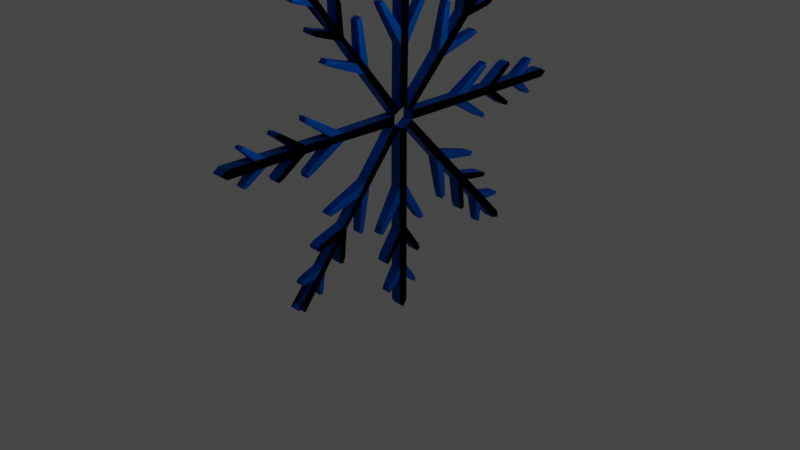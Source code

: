 # Source: floco.blend  (saved by Blender 3.6.13; exported with 4.5.12 LTS)
import bpy
from mathutils import Matrix  # noqa: F401  (used for matrix-valued properties, if any)

bpy.ops.wm.read_factory_settings(use_empty=True)
scene = bpy.context.scene
scene.name = 'Scene'

# ---- collections
col_collection = bpy.data.collections.new('Collection'); scene.collection.children.link(col_collection)

# ---- materials (node trees are filled in below, after node groups)
mat_material = bpy.data.materials.new('Material')
mat_material.alpha_threshold = 0.0
mat_material.use_transparent_shadow = False
mat_material.roughness = 0.5
mat_material.line_color = (0.0, 0.0, 0.0, 1.0)

# ---- material node trees
mat_material.use_nodes = True; mat_material.node_tree.nodes.clear()
_N = mat_material.node_tree.nodes; _L = mat_material.node_tree.links
n0 = _N.new('ShaderNodeOutputMaterial'); n0.name = 'Material Output'; n0.location = (300, 300)
n1 = _N.new('ShaderNodeBsdfPrincipled'); n1.name = 'Principled BSDF'; n1.location = (-1, 266)
n1.distribution = 'GGX'
n1.subsurface_method = 'RANDOM_WALK_SKIN'
n1.inputs[0].default_value = (0.0, 0.1605, 0.8, 1.0)
n1.inputs[1].default_value = 1.0
n1.inputs[3].default_value = 1.45
n1.inputs[27].default_value = (0.0, 0.0, 0.0, 1.0)
n1.inputs[28].default_value = 1.0
_L.new(n1.outputs[0], n0.inputs[0])
n0.is_active_output = True

# ---- world
world_world = bpy.data.worlds.new('World'); scene.world = world_world
world_world.use_nodes = True; world_world.node_tree.nodes.clear()
_N = world_world.node_tree.nodes; _L = world_world.node_tree.links
n0 = _N.new('ShaderNodeOutputWorld'); n0.name = 'World Output'; n0.location = (300, 300)
n1 = _N.new('ShaderNodeBackground'); n1.name = 'Background'; n1.location = (10, 300)
n1.inputs[0].default_value = (0.05088, 0.05088, 0.05088, 1.0)
_L.new(n1.outputs[0], n0.inputs[0])
n0.is_active_output = True
world_world.color = (0.05088, 0.05088, 0.05088)
world_world.use_sun_shadow = False
world_world.sun_shadow_jitter_overblur = 0.0

# ---- cameras
cam_camera = bpy.data.cameras.new('Camera')
cam_camera.clip_end = 100.0
cam_camera.ortho_scale = 7.314

# ---- lights
light_light = bpy.data.lights.new('Light', 'POINT')
light_light.transmission_factor = 0.0
light_light.energy = 1000.0
light_light.shadow_soft_size = 0.1
light_light.shadow_maximum_resolution = 0.006
light_light.use_absolute_resolution = True

# ---- meshes
me_cube_005 = bpy.data.meshes.new('Cube.005')
me_cube_005.from_pydata([(1.0, 0.07723, 1.0), (1.0, 0.07723, -0.9359), (-1.0, 0.07723, 1.0), (-1.0, 0.07723, -0.9359), (-1.0, 0.0, -1.0), (1.0, 0.0, 1.0), (-1.0, 0.0, 1.0), (1.0, 0.0, -1.0), (1.0, 0.07723, -0.6396), (-1.0, 0.07723, -0.6396), (1.0, 0.0, -0.6938), (-1.0, 0.0, -0.6938), (1.0, 0.07723, -0.5218), (-1.0, 0.07723, -0.5218), (1.0, 0.0, -0.5722), (-1.0, 0.0, -0.5722), (1.0, 0.07723, -0.2159), (-1.0, 0.07723, -0.2159), (1.0, 0.0, -0.2561), (-1.0, 0.0, -0.2561), (1.0, 0.07723, -0.08741), (-1.0, 0.07723, -0.08741), (1.0, 0.0, -0.1234), (-1.0, 0.0, -0.1234), (1.0, 0.07723, 0.2173), (-1.0, 0.07723, 0.2173), (1.0, 0.0, 0.1914), (-1.0, 0.0, 0.1914), (1.0, 0.07723, 0.379), (-1.0, 0.07723, 0.379), (1.0, 0.0, 0.3585), (-1.0, 0.0, 0.3585), (0.723, 0.3035, -0.7114), (0.723, 0.2882, -0.774), (-0.723, 0.3035, -0.7114), (-0.723, 0.2882, -0.774), (1.0, 0.3555, -0.332), (1.0, 0.3324, -0.4133), (-1.0, 0.3555, -0.332), (-1.0, 0.3324, -0.4133), (0.744, 0.437, 0.02369), (0.744, 0.4147, -0.06387), (-0.744, 0.437, 0.02369), (-0.744, 0.4147, -0.06387), (1.0, 0.07723, -0.5807), (-1.0, 0.07723, -0.5807), (1.0, 0.0, -0.633), (-1.0, 0.0, -0.633), (0.723, 0.3259, -0.7548), (-0.723, 0.3259, -0.7548), (1.0, 0.07723, -0.1516), (-1.0, 0.07723, -0.1516), (1.0, 0.0, -0.1898), (-1.0, 0.0, -0.1898), (1.0, 0.3931, -0.3964), (-1.0, 0.3931, -0.3964), (1.0, 0.07723, 0.2982), (-1.0, 0.07723, 0.2982), (1.0, 0.0, 0.2749), (-1.0, 0.0, 0.2749), (0.744, 0.4966, -0.05437), (-0.744, 0.4966, -0.05437), (1.0, -0.1554, 1.067), (1.0, -3.373, 1.049), (-1.0, -0.1554, 1.067), (-1.0, -3.373, 1.049), (-1.0, -3.48, 1.095), (1.0, -0.1802, 1.115), (-1.0, -0.1802, 1.115), (1.0, -3.48, 1.095), (1.0, -2.884, 1.051), (-1.0, -2.884, 1.051), (1.0, -2.974, 1.098), (-1.0, -2.974, 1.098), (1.0, -2.69, 1.053), (-1.0, -2.69, 1.053), (1.0, -2.774, 1.099), (-1.0, -2.774, 1.099), (1.0, -2.185, 1.056), (-1.0, -2.185, 1.056), (1.0, -2.252, 1.102), (-1.0, -2.252, 1.102), (1.0, -1.973, 1.057), (-1.0, -1.973, 1.057), (1.0, -2.033, 1.103), (-1.0, -2.033, 1.103), (1.0, -1.471, 1.06), (-1.0, -1.471, 1.06), (1.0, -1.514, 1.107), (-1.0, -1.514, 1.107), (1.0, -1.204, 1.062), (-1.0, -1.204, 1.062), (1.0, -1.238, 1.108), (-1.0, -1.238, 1.108), (0.723, -3.0, 0.9136), (0.723, -3.104, 0.9222), (-0.723, -3.0, 0.9136), (-0.723, -3.104, 0.9222), (1.0, -2.374, 0.8859), (1.0, -2.508, 0.8991), (-1.0, -2.374, 0.8859), (-1.0, -2.508, 0.8991), (0.744, -1.786, 0.84), (0.744, -1.931, 0.8527), (-0.744, -1.786, 0.84), (-0.744, -1.931, 0.8527), (1.0, -2.787, 1.052), (-1.0, -2.787, 1.052), (1.0, -2.874, 1.098), (-1.0, -2.874, 1.098), (0.723, -3.072, 0.8996), (-0.723, -3.072, 0.8996), (1.0, -2.079, 1.056), (-1.0, -2.079, 1.056), (1.0, -2.143, 1.103), (-1.0, -2.143, 1.103), (1.0, -2.48, 0.8624), (-1.0, -2.48, 0.8624), (1.0, -1.337, 1.061), (-1.0, -1.337, 1.061), (1.0, -1.376, 1.107), (-1.0, -1.376, 1.107), (0.744, -1.915, 0.8031), (-0.744, -1.915, 0.8031), (1.0, -0.1541, 1.16), (1.0, -2.642, 2.395), (-1.0, -0.1541, 1.16), (-1.0, -2.642, 2.395), (-1.0, -2.674, 2.472), (1.0, -0.1121, 1.198), (-1.0, -0.1121, 1.198), (1.0, -2.674, 2.472), (1.0, -2.265, 2.206), (-1.0, -2.265, 2.206), (1.0, -2.285, 2.277), (-1.0, -2.285, 2.277), (1.0, -2.115, 2.131), (-1.0, -2.115, 2.131), (1.0, -2.13, 2.199), (-1.0, -2.13, 2.199), (1.0, -1.727, 1.936), (-1.0, -1.727, 1.936), (1.0, -1.728, 1.997), (-1.0, -1.728, 1.997), (1.0, -1.563, 1.854), (-1.0, -1.563, 1.854), (1.0, -1.56, 1.913), (-1.0, -1.56, 1.913), (1.0, -1.176, 1.659), (-1.0, -1.176, 1.659), (1.0, -1.16, 1.712), (-1.0, -1.16, 1.712), (1.0, -0.9706, 1.556), (-1.0, -0.9706, 1.556), (1.0, -0.9475, 1.605), (-1.0, -0.9475, 1.605), (0.723, -2.501, 2.146), (0.723, -2.57, 2.193), (-0.723, -2.501, 2.146), (-0.723, -2.57, 2.193), (1.0, -2.052, 1.88), (1.0, -2.14, 1.942), (-1.0, -2.052, 1.88), (-1.0, -2.14, 1.942), (0.744, -1.652, 1.615), (0.744, -1.749, 1.681), (-0.744, -1.652, 1.615), (-0.744, -1.749, 1.681), (1.0, -2.19, 2.168), (-1.0, -2.19, 2.168), (1.0, -2.207, 2.238), (-1.0, -2.207, 2.238), (0.723, -2.57, 2.163), (-0.723, -2.57, 2.163), (1.0, -1.645, 1.895), (-1.0, -1.645, 1.895), (1.0, -1.644, 1.955), (-1.0, -1.644, 1.955), (1.0, -2.157, 1.903), (-1.0, -2.157, 1.903), (1.0, -1.073, 1.608), (-1.0, -1.073, 1.608), (1.0, -1.054, 1.659), (-1.0, -1.054, 1.659), (0.744, -1.789, 1.637), (-0.744, -1.789, 1.637), (1.0, -0.07541, 1.0), (1.0, -2.4, -0.3273), (-1.0, -0.07541, 1.0), (-1.0, -2.4, -0.3273), (-1.0, -2.53, -0.3372), (1.0, -0.1118, 1.03), (-1.0, -0.1118, 1.03), (1.0, -2.53, -0.3372), (1.0, -2.044, -0.1241), (-1.0, -2.044, -0.1241), (1.0, -2.162, -0.1273), (-1.0, -2.162, -0.1273), (1.0, -1.903, -0.04336), (-1.0, -1.903, -0.04336), (1.0, -2.016, -0.04384), (-1.0, -2.016, -0.04384), (1.0, -1.535, 0.1665), (-1.0, -1.535, 0.1665), (1.0, -1.636, 0.173), (-1.0, -1.636, 0.173), (1.0, -1.381, 0.2546), (-1.0, -1.381, 0.2546), (1.0, -1.477, 0.264), (-1.0, -1.477, 0.264), (1.0, -1.015, 0.4635), (-1.0, -1.015, 0.4635), (1.0, -1.099, 0.4798), (-1.0, -1.099, 0.4798), (1.0, -0.8209, 0.5745), (-1.0, -0.8209, 0.5745), (1.0, -0.8986, 0.5944), (-1.0, -0.8986, 0.5944), (0.723, -1.975, -0.2732), (0.723, -2.061, -0.3094), (-0.723, -1.975, -0.2732), (-0.723, -2.061, -0.3094), (1.0, -1.484, -0.03595), (1.0, -1.597, -0.08146), (-1.0, -1.484, -0.03595), (-1.0, -1.597, -0.08146), (0.744, -1.001, 0.172), (0.744, -1.121, 0.1219), (-0.744, -1.001, 0.172), (-0.744, -1.121, 0.1219), (1.0, -1.973, -0.08373), (-1.0, -1.973, -0.08373), (1.0, -2.089, -0.08555), (-1.0, -2.089, -0.08555), (0.723, -2.012, -0.3129), (-0.723, -2.012, -0.3129), (1.0, -1.458, 0.2105), (-1.0, -1.458, 0.2105), (1.0, -1.557, 0.2185), (-1.0, -1.557, 0.2185), (1.0, -1.535, -0.09669), (-1.0, -1.535, -0.09669), (1.0, -0.9181, 0.519), (-1.0, -0.9181, 0.519), (1.0, -0.9989, 0.5371), (-1.0, -0.9989, 0.5371), (0.744, -1.054, 0.09221), (-0.744, -1.054, 0.09221), (1.0, 0.1564, 1.068), (1.0, 2.496, -0.2568), (-1.0, 0.1564, 1.068), (-1.0, 2.496, -0.2568), (-1.0, 2.519, -0.3348), (1.0, 0.1113, 1.03), (-1.0, 0.1113, 1.03), (1.0, 2.519, -0.3348), (1.0, 2.14, -0.05325), (-1.0, 2.14, -0.05325), (1.0, 2.152, -0.1245), (-1.0, 2.152, -0.1245), (1.0, 1.999, 0.02762), (-1.0, 1.999, 0.02762), (1.0, 2.007, -0.041), (-1.0, 2.007, -0.041), (1.0, 1.632, 0.2378), (-1.0, 1.632, 0.2378), (1.0, 1.628, 0.1761), (-1.0, 1.628, 0.1761), (1.0, 1.478, 0.326), (-1.0, 1.478, 0.326), (1.0, 1.468, 0.2673), (-1.0, 1.468, 0.2673), (1.0, 1.113, 0.5353), (-1.0, 1.113, 0.5353), (1.0, 1.091, 0.4835), (-1.0, 1.091, 0.4835), (1.0, 0.9191, 0.6464), (-1.0, 0.9191, 0.6464), (1.0, 0.8907, 0.5983), (-1.0, 0.8907, 0.5983), (0.723, 2.382, -0.002887), (0.723, 2.446, -0.05265), (-0.723, 2.382, -0.002887), (-0.723, 2.446, -0.05265), (1.0, 1.963, 0.2806), (1.0, 2.044, 0.2146), (-1.0, 1.963, 0.2806), (-1.0, 2.044, 0.2146), (0.744, 1.592, 0.5608), (0.744, 1.682, 0.4908), (-0.744, 1.592, 0.5608), (-0.744, 1.682, 0.4908), (1.0, 2.07, -0.01281), (-1.0, 2.07, -0.01281), (1.0, 2.079, -0.08278), (-1.0, 2.079, -0.08278), (0.723, 2.449, -0.02285), (-0.723, 2.449, -0.02285), (1.0, 1.555, 0.2819), (-1.0, 1.555, 0.2819), (1.0, 1.548, 0.2217), (-1.0, 1.548, 0.2217), (1.0, 2.066, 0.2529), (-1.0, 2.066, 0.2529), (1.0, 1.016, 0.5909), (-1.0, 1.016, 0.5909), (1.0, 0.9908, 0.5409), (-1.0, 0.9908, 0.5409), (0.744, 1.727, 0.5335), (-0.744, 1.727, 0.5335), (1.0, 0.1537, 1.16), (1.0, 3.38, 1.143), (-1.0, 0.1537, 1.16), (-1.0, 3.38, 1.143), (-1.0, 3.485, 1.095), (1.0, 0.1775, 1.113), (-1.0, 0.1775, 1.113), (1.0, 3.485, 1.095), (1.0, 2.892, 1.146), (-1.0, 2.892, 1.146), (1.0, 2.98, 1.099), (-1.0, 2.98, 1.099), (1.0, 2.697, 1.148), (-1.0, 2.697, 1.148), (1.0, 2.78, 1.1), (-1.0, 2.78, 1.1), (1.0, 2.193, 1.151), (-1.0, 2.193, 1.151), (1.0, 2.258, 1.104), (-1.0, 2.258, 1.104), (1.0, 1.981, 1.153), (-1.0, 1.981, 1.153), (1.0, 2.039, 1.106), (-1.0, 2.039, 1.106), (1.0, 1.478, 1.156), (-1.0, 1.478, 1.156), (1.0, 1.52, 1.109), (-1.0, 1.52, 1.109), (1.0, 1.211, 1.158), (-1.0, 1.211, 1.158), (1.0, 1.244, 1.111), (-1.0, 1.244, 1.111), (0.723, 3.013, 1.283), (0.723, 3.116, 1.273), (-0.723, 3.013, 1.283), (-0.723, 3.116, 1.273), (1.0, 2.388, 1.319), (1.0, 2.521, 1.304), (-1.0, 2.388, 1.319), (-1.0, 2.521, 1.304), (0.744, 1.802, 1.372), (0.744, 1.946, 1.358), (-0.744, 1.802, 1.372), (-0.744, 1.946, 1.358), (1.0, 2.794, 1.147), (-1.0, 2.794, 1.147), (1.0, 2.88, 1.1), (-1.0, 2.88, 1.1), (0.723, 3.085, 1.296), (-0.723, 3.085, 1.296), (1.0, 2.087, 1.152), (-1.0, 2.087, 1.152), (1.0, 2.149, 1.105), (-1.0, 2.149, 1.105), (1.0, 2.494, 1.341), (-1.0, 2.494, 1.341), (1.0, 1.345, 1.157), (-1.0, 1.345, 1.157), (1.0, 1.382, 1.11), (-1.0, 1.382, 1.11), (0.744, 1.931, 1.407), (-0.744, 1.931, 1.407), (1.0, 0.08266, 1.232), (1.0, 2.624, 2.393), (-1.0, 0.08266, 1.232), (-1.0, 2.624, 2.393), (-1.0, 2.755, 2.394), (1.0, 0.1134, 1.197), (-1.0, 0.1134, 1.197), (1.0, 2.755, 2.394), (1.0, 2.232, 2.215), (-1.0, 2.232, 2.215), (1.0, 2.35, 2.21), (-1.0, 2.35, 2.21), (1.0, 2.076, 2.145), (-1.0, 2.076, 2.145), (1.0, 2.189, 2.138), (-1.0, 2.189, 2.138), (1.0, 1.672, 1.962), (-1.0, 1.672, 1.962), (1.0, 1.771, 1.949), (-1.0, 1.771, 1.949), (1.0, 1.502, 1.885), (-1.0, 1.502, 1.885), (1.0, 1.596, 1.869), (-1.0, 1.596, 1.869), (1.0, 1.099, 1.703), (-1.0, 1.099, 1.703), (1.0, 1.18, 1.681), (-1.0, 1.18, 1.681), (1.0, 0.8856, 1.606), (-1.0, 0.8856, 1.606), (1.0, 0.9589, 1.581), (-1.0, 0.9589, 1.581), (0.723, 2.191, 2.368), (0.723, 2.283, 2.398), (-0.723, 2.191, 2.368), (-0.723, 2.283, 2.398), (1.0, 1.659, 2.167), (1.0, 1.78, 2.204), (-1.0, 1.659, 2.167), (-1.0, 1.78, 2.204), (0.744, 1.14, 1.993), (0.744, 1.269, 2.035), (-0.744, 1.14, 1.993), (-0.744, 1.269, 2.035), (1.0, 2.154, 2.18), (-1.0, 2.154, 2.18), (1.0, 2.27, 2.174), (-1.0, 2.27, 2.174), (0.723, 2.235, 2.405), (-0.723, 2.235, 2.405), (1.0, 1.587, 1.924), (-1.0, 1.587, 1.924), (1.0, 1.684, 1.909), (-1.0, 1.684, 1.909), (1.0, 1.722, 2.223), (-1.0, 1.722, 2.223), (1.0, 0.9925, 1.654), (-1.0, 0.9925, 1.654), (1.0, 1.069, 1.631), (-1.0, 1.069, 1.631), (0.744, 1.207, 2.069), (-0.744, 1.207, 2.069), (1.0, -0.08548, 1.232), (1.0, -0.07912, 3.182), (-1.0, -0.08548, 1.232), (-1.0, -0.07912, 3.182), (-1.0, -0.002477, 3.246), (1.0, 0.0, 1.233), (-1.0, 0.0, 1.233), (1.0, -0.002477, 3.246), (1.0, -0.07642, 2.886), (-1.0, -0.07642, 2.886), (1.0, 0.0, 2.94), (-1.0, 0.0, 2.94), (1.0, -0.07535, 2.768), (-1.0, -0.07535, 2.768), (1.0, 0.0, 2.818), (-1.0, 0.0, 2.818), (1.0, -0.07257, 2.462), (-1.0, -0.07257, 2.462), (1.0, 0.0, 2.502), (-1.0, 0.0, 2.502), (1.0, -0.0714, 2.333), (-1.0, -0.0714, 2.333), (1.0, 0.0, 2.37), (-1.0, 0.0, 2.37), (1.0, -0.06863, 2.029), (-1.0, -0.06863, 2.029), (1.0, 0.0, 2.055), (-1.0, 0.0, 2.055), (1.0, -0.06716, 1.867), (-1.0, -0.06716, 1.867), (1.0, 0.0, 1.888), (-1.0, 0.0, 1.888), (0.723, -0.3033, 2.957), (0.723, -0.2886, 3.019), (-0.723, -0.3033, 2.957), (-0.723, -0.2886, 3.019), (1.0, -0.3519, 2.577), (1.0, -0.3295, 2.658), (-1.0, -0.3519, 2.577), (-1.0, -0.3295, 2.658), (0.744, -0.4302, 2.221), (0.744, -0.4086, 2.309), (-0.744, -0.4302, 2.221), (-0.744, -0.4086, 2.309), (1.0, -0.07589, 2.827), (-1.0, -0.07589, 2.827), (1.0, 0.0, 2.879), (-1.0, 0.0, 2.879), (0.723, -0.3262, 3.0), (-0.723, -0.3262, 3.0), (1.0, -0.07199, 2.398), (-1.0, -0.07199, 2.398), (1.0, 0.0, 2.436), (-1.0, 0.0, 2.436), (1.0, -0.3901, 2.641), (-1.0, -0.3901, 2.641), (1.0, -0.0679, 1.948), (-1.0, -0.0679, 1.948), (1.0, 0.0, 1.971), (-1.0, 0.0, 1.971), (0.744, -0.4905, 2.299), (-0.744, -0.4905, 2.299)], [], [(31, 6, 2, 29), (29, 2, 0, 28), (28, 0, 5, 30), (3, 1, 7, 4), (0, 2, 6, 5), (1, 8, 10, 7), (3, 9, 8, 1), (4, 11, 9, 3), (44, 12, 14, 46), (44, 8, 33, 48), (47, 15, 13, 45), (12, 16, 18, 14), (13, 17, 16, 12), (15, 19, 17, 13), (50, 20, 22, 52), (51, 21, 38, 55), (53, 23, 21, 51), (20, 24, 26, 22), (21, 25, 24, 20), (23, 27, 25, 21), (56, 28, 30, 58), (24, 25, 43, 41), (59, 31, 29, 57), (49, 34, 32, 48), (8, 9, 35, 33), (45, 13, 34, 49), (13, 12, 32, 34), (55, 38, 36, 54), (21, 20, 36, 38), (50, 16, 37, 54), (16, 17, 39, 37), (61, 42, 40, 60), (57, 29, 42, 61), (29, 28, 40, 42), (56, 24, 41, 60), (9, 45, 49, 35), (35, 49, 48, 33), (11, 47, 45, 9), (12, 44, 48, 32), (8, 44, 46, 10), (20, 50, 54, 36), (39, 55, 54, 37), (19, 53, 51, 17), (17, 51, 55, 39), (16, 50, 52, 18), (28, 56, 60, 40), (25, 57, 61, 43), (43, 61, 60, 41), (27, 59, 57, 25), (24, 56, 58, 26), (93, 68, 64, 91), (91, 64, 62, 90), (90, 62, 67, 92), (65, 63, 69, 66), (62, 64, 68, 67), (63, 70, 72, 69), (65, 71, 70, 63), (66, 73, 71, 65), (106, 74, 76, 108), (106, 70, 95, 110), (109, 77, 75, 107), (74, 78, 80, 76), (75, 79, 78, 74), (77, 81, 79, 75), (112, 82, 84, 114), (113, 83, 100, 117), (115, 85, 83, 113), (82, 86, 88, 84), (83, 87, 86, 82), (85, 89, 87, 83), (118, 90, 92, 120), (86, 87, 105, 103), (121, 93, 91, 119), (111, 96, 94, 110), (70, 71, 97, 95), (107, 75, 96, 111), (75, 74, 94, 96), (117, 100, 98, 116), (83, 82, 98, 100), (112, 78, 99, 116), (78, 79, 101, 99), (123, 104, 102, 122), (119, 91, 104, 123), (91, 90, 102, 104), (118, 86, 103, 122), (71, 107, 111, 97), (97, 111, 110, 95), (73, 109, 107, 71), (74, 106, 110, 94), (70, 106, 108, 72), (82, 112, 116, 98), (101, 117, 116, 99), (81, 115, 113, 79), (79, 113, 117, 101), (78, 112, 114, 80), (90, 118, 122, 102), (87, 119, 123, 105), (105, 123, 122, 103), (89, 121, 119, 87), (86, 118, 120, 88), (155, 130, 126, 153), (153, 126, 124, 152), (152, 124, 129, 154), (127, 125, 131, 128), (124, 126, 130, 129), (125, 132, 134, 131), (127, 133, 132, 125), (128, 135, 133, 127), (168, 136, 138, 170), (168, 132, 157, 172), (171, 139, 137, 169), (136, 140, 142, 138), (137, 141, 140, 136), (139, 143, 141, 137), (174, 144, 146, 176), (175, 145, 162, 179), (177, 147, 145, 175), (144, 148, 150, 146), (145, 149, 148, 144), (147, 151, 149, 145), (180, 152, 154, 182), (148, 149, 167, 165), (183, 155, 153, 181), (173, 158, 156, 172), (132, 133, 159, 157), (169, 137, 158, 173), (137, 136, 156, 158), (179, 162, 160, 178), (145, 144, 160, 162), (174, 140, 161, 178), (140, 141, 163, 161), (185, 166, 164, 184), (181, 153, 166, 185), (153, 152, 164, 166), (180, 148, 165, 184), (133, 169, 173, 159), (159, 173, 172, 157), (135, 171, 169, 133), (136, 168, 172, 156), (132, 168, 170, 134), (144, 174, 178, 160), (163, 179, 178, 161), (143, 177, 175, 141), (141, 175, 179, 163), (140, 174, 176, 142), (152, 180, 184, 164), (149, 181, 185, 167), (167, 185, 184, 165), (151, 183, 181, 149), (148, 180, 182, 150), (217, 192, 188, 215), (215, 188, 186, 214), (214, 186, 191, 216), (189, 187, 193, 190), (186, 188, 192, 191), (187, 194, 196, 193), (189, 195, 194, 187), (190, 197, 195, 189), (230, 198, 200, 232), (230, 194, 219, 234), (233, 201, 199, 231), (198, 202, 204, 200), (199, 203, 202, 198), (201, 205, 203, 199), (236, 206, 208, 238), (237, 207, 224, 241), (239, 209, 207, 237), (206, 210, 212, 208), (207, 211, 210, 206), (209, 213, 211, 207), (242, 214, 216, 244), (210, 211, 229, 227), (245, 217, 215, 243), (235, 220, 218, 234), (194, 195, 221, 219), (231, 199, 220, 235), (199, 198, 218, 220), (241, 224, 222, 240), (207, 206, 222, 224), (236, 202, 223, 240), (202, 203, 225, 223), (247, 228, 226, 246), (243, 215, 228, 247), (215, 214, 226, 228), (242, 210, 227, 246), (195, 231, 235, 221), (221, 235, 234, 219), (197, 233, 231, 195), (198, 230, 234, 218), (194, 230, 232, 196), (206, 236, 240, 222), (225, 241, 240, 223), (205, 239, 237, 203), (203, 237, 241, 225), (202, 236, 238, 204), (214, 242, 246, 226), (211, 243, 247, 229), (229, 247, 246, 227), (213, 245, 243, 211), (210, 242, 244, 212), (279, 254, 250, 277), (277, 250, 248, 276), (276, 248, 253, 278), (251, 249, 255, 252), (248, 250, 254, 253), (249, 256, 258, 255), (251, 257, 256, 249), (252, 259, 257, 251), (292, 260, 262, 294), (292, 256, 281, 296), (295, 263, 261, 293), (260, 264, 266, 262), (261, 265, 264, 260), (263, 267, 265, 261), (298, 268, 270, 300), (299, 269, 286, 303), (301, 271, 269, 299), (268, 272, 274, 270), (269, 273, 272, 268), (271, 275, 273, 269), (304, 276, 278, 306), (272, 273, 291, 289), (307, 279, 277, 305), (297, 282, 280, 296), (256, 257, 283, 281), (293, 261, 282, 297), (261, 260, 280, 282), (303, 286, 284, 302), (269, 268, 284, 286), (298, 264, 285, 302), (264, 265, 287, 285), (309, 290, 288, 308), (305, 277, 290, 309), (277, 276, 288, 290), (304, 272, 289, 308), (257, 293, 297, 283), (283, 297, 296, 281), (259, 295, 293, 257), (260, 292, 296, 280), (256, 292, 294, 258), (268, 298, 302, 284), (287, 303, 302, 285), (267, 301, 299, 265), (265, 299, 303, 287), (264, 298, 300, 266), (276, 304, 308, 288), (273, 305, 309, 291), (291, 309, 308, 289), (275, 307, 305, 273), (272, 304, 306, 274), (341, 316, 312, 339), (339, 312, 310, 338), (338, 310, 315, 340), (313, 311, 317, 314), (310, 312, 316, 315), (311, 318, 320, 317), (313, 319, 318, 311), (314, 321, 319, 313), (354, 322, 324, 356), (354, 318, 343, 358), (357, 325, 323, 355), (322, 326, 328, 324), (323, 327, 326, 322), (325, 329, 327, 323), (360, 330, 332, 362), (361, 331, 348, 365), (363, 333, 331, 361), (330, 334, 336, 332), (331, 335, 334, 330), (333, 337, 335, 331), (366, 338, 340, 368), (334, 335, 353, 351), (369, 341, 339, 367), (359, 344, 342, 358), (318, 319, 345, 343), (355, 323, 344, 359), (323, 322, 342, 344), (365, 348, 346, 364), (331, 330, 346, 348), (360, 326, 347, 364), (326, 327, 349, 347), (371, 352, 350, 370), (367, 339, 352, 371), (339, 338, 350, 352), (366, 334, 351, 370), (319, 355, 359, 345), (345, 359, 358, 343), (321, 357, 355, 319), (322, 354, 358, 342), (318, 354, 356, 320), (330, 360, 364, 346), (349, 365, 364, 347), (329, 363, 361, 327), (327, 361, 365, 349), (326, 360, 362, 328), (338, 366, 370, 350), (335, 367, 371, 353), (353, 371, 370, 351), (337, 369, 367, 335), (334, 366, 368, 336), (403, 378, 374, 401), (401, 374, 372, 400), (400, 372, 377, 402), (375, 373, 379, 376), (372, 374, 378, 377), (373, 380, 382, 379), (375, 381, 380, 373), (376, 383, 381, 375), (416, 384, 386, 418), (416, 380, 405, 420), (419, 387, 385, 417), (384, 388, 390, 386), (385, 389, 388, 384), (387, 391, 389, 385), (422, 392, 394, 424), (423, 393, 410, 427), (425, 395, 393, 423), (392, 396, 398, 394), (393, 397, 396, 392), (395, 399, 397, 393), (428, 400, 402, 430), (396, 397, 415, 413), (431, 403, 401, 429), (421, 406, 404, 420), (380, 381, 407, 405), (417, 385, 406, 421), (385, 384, 404, 406), (427, 410, 408, 426), (393, 392, 408, 410), (422, 388, 409, 426), (388, 389, 411, 409), (433, 414, 412, 432), (429, 401, 414, 433), (401, 400, 412, 414), (428, 396, 413, 432), (381, 417, 421, 407), (407, 421, 420, 405), (383, 419, 417, 381), (384, 416, 420, 404), (380, 416, 418, 382), (392, 422, 426, 408), (411, 427, 426, 409), (391, 425, 423, 389), (389, 423, 427, 411), (388, 422, 424, 390), (400, 428, 432, 412), (397, 429, 433, 415), (415, 433, 432, 413), (399, 431, 429, 397), (396, 428, 430, 398), (465, 440, 436, 463), (463, 436, 434, 462), (462, 434, 439, 464), (437, 435, 441, 438), (434, 436, 440, 439), (435, 442, 444, 441), (437, 443, 442, 435), (438, 445, 443, 437), (478, 446, 448, 480), (478, 442, 467, 482), (481, 449, 447, 479), (446, 450, 452, 448), (447, 451, 450, 446), (449, 453, 451, 447), (484, 454, 456, 486), (485, 455, 472, 489), (487, 457, 455, 485), (454, 458, 460, 456), (455, 459, 458, 454), (457, 461, 459, 455), (490, 462, 464, 492), (458, 459, 477, 475), (493, 465, 463, 491), (483, 468, 466, 482), (442, 443, 469, 467), (479, 447, 468, 483), (447, 446, 466, 468), (489, 472, 470, 488), (455, 454, 470, 472), (484, 450, 471, 488), (450, 451, 473, 471), (495, 476, 474, 494), (491, 463, 476, 495), (463, 462, 474, 476), (490, 458, 475, 494), (443, 479, 483, 469), (469, 483, 482, 467), (445, 481, 479, 443), (446, 478, 482, 466), (442, 478, 480, 444), (454, 484, 488, 470), (473, 489, 488, 471), (453, 487, 485, 451), (451, 485, 489, 473), (450, 484, 486, 452), (462, 490, 494, 474), (459, 491, 495, 477), (477, 495, 494, 475), (461, 493, 491, 459), (458, 490, 492, 460)])
_uv = me_cube_005.uv_layers.new(name='UVMap')
_uv.uv.foreach_set('vector', [0.5448, 0.125, 0.625, 0.125, 0.625, 0.25, 0.5448, 0.25, 0.5448, 0.25, 0.625, 0.25, 0.625, 0.5, 0.5448, 0.5, 0.5448, 0.5, 0.625, 0.5, 0.625, 0.625, 0.5448, 0.625, 0.125, 0.5, 0.375, 0.5, 0.375, 0.625, 0.125, 0.625, 0.625, 0.5, 0.875, 0.5, 0.875, 0.625, 0.625, 0.625, 0.375, 0.5, 0.4133, 0.5, 0.4133, 0.625, 0.375, 0.625, 0.375, 0.25, 0.4133, 0.25, 0.4133, 0.5, 0.375, 0.5, 0.375, 0.125, 0.4133, 0.125, 0.4133, 0.25, 0.375, 0.25, 0.4209, 0.5, 0.4285, 0.5, 0.4285, 0.625, 0.4209, 0.625, 0.4209, 0.5, 0.4133, 0.5, 0.4133, 0.5, 0.4209, 0.5, 0.4209, 0.125, 0.4285, 0.125, 0.4285, 0.25, 0.4209, 0.25, 0.4285, 0.5, 0.468, 0.5, 0.468, 0.625, 0.4285, 0.625, 0.4285, 0.25, 0.468, 0.25, 0.468, 0.5, 0.4285, 0.5, 0.4285, 0.125, 0.468, 0.125, 0.468, 0.25, 0.4285, 0.25, 0.4763, 0.5, 0.4846, 0.5, 0.4846, 0.625, 0.4763, 0.625, 0.4763, 0.25, 0.4846, 0.25, 0.4846, 0.25, 0.4763, 0.25, 0.4763, 0.125, 0.4846, 0.125, 0.4846, 0.25, 0.4763, 0.25, 0.4846, 0.5, 0.5239, 0.5, 0.5239, 0.625, 0.4846, 0.625, 0.4846, 0.25, 0.5239, 0.25, 0.5239, 0.5, 0.4846, 0.5, 0.4846, 0.125, 0.5239, 0.125, 0.5239, 0.25, 0.4846, 0.25, 0.5344, 0.5, 0.5448, 0.5, 0.5448, 0.625, 0.5344, 0.625, 0.5239, 0.5, 0.5239, 0.25, 0.5239, 0.25, 0.5239, 0.5, 0.5344, 0.125, 0.5448, 0.125, 0.5448, 0.25, 0.5344, 0.25, 0.4209, 0.25, 0.4285, 0.25, 0.4285, 0.5, 0.4209, 0.5, 0.4133, 0.5, 0.4133, 0.25, 0.4133, 0.25, 0.4133, 0.5, 0.4209, 0.25, 0.4285, 0.25, 0.4285, 0.25, 0.4209, 0.25, 0.4285, 0.25, 0.4285, 0.5, 0.4285, 0.5, 0.4285, 0.25, 0.4763, 0.25, 0.4846, 0.25, 0.4846, 0.5, 0.4763, 0.5, 0.4846, 0.25, 0.4846, 0.5, 0.4846, 0.5, 0.4846, 0.25, 0.4763, 0.5, 0.468, 0.5, 0.468, 0.5, 0.4763, 0.5, 0.468, 0.5, 0.468, 0.25, 0.468, 0.25, 0.468, 0.5, 0.5344, 0.25, 0.5448, 0.25, 0.5448, 0.5, 0.5344, 0.5, 0.5344, 0.25, 0.5448, 0.25, 0.5448, 0.25, 0.5344, 0.25, 0.5448, 0.25, 0.5448, 0.5, 0.5448, 0.5, 0.5448, 0.25, 0.5344, 0.5, 0.5239, 0.5, 0.5239, 0.5, 0.5344, 0.5, 0.4133, 0.25, 0.4209, 0.25, 0.4209, 0.25, 0.4133, 0.25, 0.4133, 0.25, 0.4209, 0.25, 0.4209, 0.5, 0.4133, 0.5, 0.4133, 0.125, 0.4209, 0.125, 0.4209, 0.25, 0.4133, 0.25, 0.4285, 0.5, 0.4209, 0.5, 0.4209, 0.5, 0.4285, 0.5, 0.4133, 0.5, 0.4209, 0.5, 0.4209, 0.625, 0.4133, 0.625, 0.4846, 0.5, 0.4763, 0.5, 0.4763, 0.5, 0.4846, 0.5, 0.468, 0.25, 0.4763, 0.25, 0.4763, 0.5, 0.468, 0.5, 0.468, 0.125, 0.4763, 0.125, 0.4763, 0.25, 0.468, 0.25, 0.468, 0.25, 0.4763, 0.25, 0.4763, 0.25, 0.468, 0.25, 0.468, 0.5, 0.4763, 0.5, 0.4763, 0.625, 0.468, 0.625, 0.5448, 0.5, 0.5344, 0.5, 0.5344, 0.5, 0.5448, 0.5, 0.5239, 0.25, 0.5344, 0.25, 0.5344, 0.25, 0.5239, 0.25, 0.5239, 0.25, 0.5344, 0.25, 0.5344, 0.5, 0.5239, 0.5, 0.5239, 0.125, 0.5344, 0.125, 0.5344, 0.25, 0.5239, 0.25, 0.5239, 0.5, 0.5344, 0.5, 0.5344, 0.625, 0.5239, 0.625, 0.5448, 0.125, 0.625, 0.125, 0.625, 0.25, 0.5448, 0.25, 0.5448, 0.25, 0.625, 0.25, 0.625, 0.5, 0.5448, 0.5, 0.5448, 0.5, 0.625, 0.5, 0.625, 0.625, 0.5448, 0.625, 0.125, 0.5, 0.375, 0.5, 0.375, 0.625, 0.125, 0.625, 0.625, 0.5, 0.875, 0.5, 0.875, 0.625, 0.625, 0.625, 0.375, 0.5, 0.4133, 0.5, 0.4133, 0.625, 0.375, 0.625, 0.375, 0.25, 0.4133, 0.25, 0.4133, 0.5, 0.375, 0.5, 0.375, 0.125, 0.4133, 0.125, 0.4133, 0.25, 0.375, 0.25, 0.4209, 0.5, 0.4285, 0.5, 0.4285, 0.625, 0.4209, 0.625, 0.4209, 0.5, 0.4133, 0.5, 0.4133, 0.5, 0.4209, 0.5, 0.4209, 0.125, 0.4285, 0.125, 0.4285, 0.25, 0.4209, 0.25, 0.4285, 0.5, 0.468, 0.5, 0.468, 0.625, 0.4285, 0.625, 0.4285, 0.25, 0.468, 0.25, 0.468, 0.5, 0.4285, 0.5, 0.4285, 0.125, 0.468, 0.125, 0.468, 0.25, 0.4285, 0.25, 0.4763, 0.5, 0.4846, 0.5, 0.4846, 0.625, 0.4763, 0.625, 0.4763, 0.25, 0.4846, 0.25, 0.4846, 0.25, 0.4763, 0.25, 0.4763, 0.125, 0.4846, 0.125, 0.4846, 0.25, 0.4763, 0.25, 0.4846, 0.5, 0.5239, 0.5, 0.5239, 0.625, 0.4846, 0.625, 0.4846, 0.25, 0.5239, 0.25, 0.5239, 0.5, 0.4846, 0.5, 0.4846, 0.125, 0.5239, 0.125, 0.5239, 0.25, 0.4846, 0.25, 0.5344, 0.5, 0.5448, 0.5, 0.5448, 0.625, 0.5344, 0.625, 0.5239, 0.5, 0.5239, 0.25, 0.5239, 0.25, 0.5239, 0.5, 0.5344, 0.125, 0.5448, 0.125, 0.5448, 0.25, 0.5344, 0.25, 0.4209, 0.25, 0.4285, 0.25, 0.4285, 0.5, 0.4209, 0.5, 0.4133, 0.5, 0.4133, 0.25, 0.4133, 0.25, 0.4133, 0.5, 0.4209, 0.25, 0.4285, 0.25, 0.4285, 0.25, 0.4209, 0.25, 0.4285, 0.25, 0.4285, 0.5, 0.4285, 0.5, 0.4285, 0.25, 0.4763, 0.25, 0.4846, 0.25, 0.4846, 0.5, 0.4763, 0.5, 0.4846, 0.25, 0.4846, 0.5, 0.4846, 0.5, 0.4846, 0.25, 0.4763, 0.5, 0.468, 0.5, 0.468, 0.5, 0.4763, 0.5, 0.468, 0.5, 0.468, 0.25, 0.468, 0.25, 0.468, 0.5, 0.5344, 0.25, 0.5448, 0.25, 0.5448, 0.5, 0.5344, 0.5, 0.5344, 0.25, 0.5448, 0.25, 0.5448, 0.25, 0.5344, 0.25, 0.5448, 0.25, 0.5448, 0.5, 0.5448, 0.5, 0.5448, 0.25, 0.5344, 0.5, 0.5239, 0.5, 0.5239, 0.5, 0.5344, 0.5, 0.4133, 0.25, 0.4209, 0.25, 0.4209, 0.25, 0.4133, 0.25, 0.4133, 0.25, 0.4209, 0.25, 0.4209, 0.5, 0.4133, 0.5, 0.4133, 0.125, 0.4209, 0.125, 0.4209, 0.25, 0.4133, 0.25, 0.4285, 0.5, 0.4209, 0.5, 0.4209, 0.5, 0.4285, 0.5, 0.4133, 0.5, 0.4209, 0.5, 0.4209, 0.625, 0.4133, 0.625, 0.4846, 0.5, 0.4763, 0.5, 0.4763, 0.5, 0.4846, 0.5, 0.468, 0.25, 0.4763, 0.25, 0.4763, 0.5, 0.468, 0.5, 0.468, 0.125, 0.4763, 0.125, 0.4763, 0.25, 0.468, 0.25, 0.468, 0.25, 0.4763, 0.25, 0.4763, 0.25, 0.468, 0.25, 0.468, 0.5, 0.4763, 0.5, 0.4763, 0.625, 0.468, 0.625, 0.5448, 0.5, 0.5344, 0.5, 0.5344, 0.5, 0.5448, 0.5, 0.5239, 0.25, 0.5344, 0.25, 0.5344, 0.25, 0.5239, 0.25, 0.5239, 0.25, 0.5344, 0.25, 0.5344, 0.5, 0.5239, 0.5, 0.5239, 0.125, 0.5344, 0.125, 0.5344, 0.25, 0.5239, 0.25, 0.5239, 0.5, 0.5344, 0.5, 0.5344, 0.625, 0.5239, 0.625, 0.5448, 0.125, 0.625, 0.125, 0.625, 0.25, 0.5448, 0.25, 0.5448, 0.25, 0.625, 0.25, 0.625, 0.5, 0.5448, 0.5, 0.5448, 0.5, 0.625, 0.5, 0.625, 0.625, 0.5448, 0.625, 0.125, 0.5, 0.375, 0.5, 0.375, 0.625, 0.125, 0.625, 0.625, 0.5, 0.875, 0.5, 0.875, 0.625, 0.625, 0.625, 0.375, 0.5, 0.4133, 0.5, 0.4133, 0.625, 0.375, 0.625, 0.375, 0.25, 0.4133, 0.25, 0.4133, 0.5, 0.375, 0.5, 0.375, 0.125, 0.4133, 0.125, 0.4133, 0.25, 0.375, 0.25, 0.4209, 0.5, 0.4285, 0.5, 0.4285, 0.625, 0.4209, 0.625, 0.4209, 0.5, 0.4133, 0.5, 0.4133, 0.5, 0.4209, 0.5, 0.4209, 0.125, 0.4285, 0.125, 0.4285, 0.25, 0.4209, 0.25, 0.4285, 0.5, 0.468, 0.5, 0.468, 0.625, 0.4285, 0.625, 0.4285, 0.25, 0.468, 0.25, 0.468, 0.5, 0.4285, 0.5, 0.4285, 0.125, 0.468, 0.125, 0.468, 0.25, 0.4285, 0.25, 0.4763, 0.5, 0.4846, 0.5, 0.4846, 0.625, 0.4763, 0.625, 0.4763, 0.25, 0.4846, 0.25, 0.4846, 0.25, 0.4763, 0.25, 0.4763, 0.125, 0.4846, 0.125, 0.4846, 0.25, 0.4763, 0.25, 0.4846, 0.5, 0.5239, 0.5, 0.5239, 0.625, 0.4846, 0.625, 0.4846, 0.25, 0.5239, 0.25, 0.5239, 0.5, 0.4846, 0.5, 0.4846, 0.125, 0.5239, 0.125, 0.5239, 0.25, 0.4846, 0.25, 0.5344, 0.5, 0.5448, 0.5, 0.5448, 0.625, 0.5344, 0.625, 0.5239, 0.5, 0.5239, 0.25, 0.5239, 0.25, 0.5239, 0.5, 0.5344, 0.125, 0.5448, 0.125, 0.5448, 0.25, 0.5344, 0.25, 0.4209, 0.25, 0.4285, 0.25, 0.4285, 0.5, 0.4209, 0.5, 0.4133, 0.5, 0.4133, 0.25, 0.4133, 0.25, 0.4133, 0.5, 0.4209, 0.25, 0.4285, 0.25, 0.4285, 0.25, 0.4209, 0.25, 0.4285, 0.25, 0.4285, 0.5, 0.4285, 0.5, 0.4285, 0.25, 0.4763, 0.25, 0.4846, 0.25, 0.4846, 0.5, 0.4763, 0.5, 0.4846, 0.25, 0.4846, 0.5, 0.4846, 0.5, 0.4846, 0.25, 0.4763, 0.5, 0.468, 0.5, 0.468, 0.5, 0.4763, 0.5, 0.468, 0.5, 0.468, 0.25, 0.468, 0.25, 0.468, 0.5, 0.5344, 0.25, 0.5448, 0.25, 0.5448, 0.5, 0.5344, 0.5, 0.5344, 0.25, 0.5448, 0.25, 0.5448, 0.25, 0.5344, 0.25, 0.5448, 0.25, 0.5448, 0.5, 0.5448, 0.5, 0.5448, 0.25, 0.5344, 0.5, 0.5239, 0.5, 0.5239, 0.5, 0.5344, 0.5, 0.4133, 0.25, 0.4209, 0.25, 0.4209, 0.25, 0.4133, 0.25, 0.4133, 0.25, 0.4209, 0.25, 0.4209, 0.5, 0.4133, 0.5, 0.4133, 0.125, 0.4209, 0.125, 0.4209, 0.25, 0.4133, 0.25, 0.4285, 0.5, 0.4209, 0.5, 0.4209, 0.5, 0.4285, 0.5, 0.4133, 0.5, 0.4209, 0.5, 0.4209, 0.625, 0.4133, 0.625, 0.4846, 0.5, 0.4763, 0.5, 0.4763, 0.5, 0.4846, 0.5, 0.468, 0.25, 0.4763, 0.25, 0.4763, 0.5, 0.468, 0.5, 0.468, 0.125, 0.4763, 0.125, 0.4763, 0.25, 0.468, 0.25, 0.468, 0.25, 0.4763, 0.25, 0.4763, 0.25, 0.468, 0.25, 0.468, 0.5, 0.4763, 0.5, 0.4763, 0.625, 0.468, 0.625, 0.5448, 0.5, 0.5344, 0.5, 0.5344, 0.5, 0.5448, 0.5, 0.5239, 0.25, 0.5344, 0.25, 0.5344, 0.25, 0.5239, 0.25, 0.5239, 0.25, 0.5344, 0.25, 0.5344, 0.5, 0.5239, 0.5, 0.5239, 0.125, 0.5344, 0.125, 0.5344, 0.25, 0.5239, 0.25, 0.5239, 0.5, 0.5344, 0.5, 0.5344, 0.625, 0.5239, 0.625, 0.5448, 0.125, 0.625, 0.125, 0.625, 0.25, 0.5448, 0.25, 0.5448, 0.25, 0.625, 0.25, 0.625, 0.5, 0.5448, 0.5, 0.5448, 0.5, 0.625, 0.5, 0.625, 0.625, 0.5448, 0.625, 0.125, 0.5, 0.375, 0.5, 0.375, 0.625, 0.125, 0.625, 0.625, 0.5, 0.875, 0.5, 0.875, 0.625, 0.625, 0.625, 0.375, 0.5, 0.4133, 0.5, 0.4133, 0.625, 0.375, 0.625, 0.375, 0.25, 0.4133, 0.25, 0.4133, 0.5, 0.375, 0.5, 0.375, 0.125, 0.4133, 0.125, 0.4133, 0.25, 0.375, 0.25, 0.4209, 0.5, 0.4285, 0.5, 0.4285, 0.625, 0.4209, 0.625, 0.4209, 0.5, 0.4133, 0.5, 0.4133, 0.5, 0.4209, 0.5, 0.4209, 0.125, 0.4285, 0.125, 0.4285, 0.25, 0.4209, 0.25, 0.4285, 0.5, 0.468, 0.5, 0.468, 0.625, 0.4285, 0.625, 0.4285, 0.25, 0.468, 0.25, 0.468, 0.5, 0.4285, 0.5, 0.4285, 0.125, 0.468, 0.125, 0.468, 0.25, 0.4285, 0.25, 0.4763, 0.5, 0.4846, 0.5, 0.4846, 0.625, 0.4763, 0.625, 0.4763, 0.25, 0.4846, 0.25, 0.4846, 0.25, 0.4763, 0.25, 0.4763, 0.125, 0.4846, 0.125, 0.4846, 0.25, 0.4763, 0.25, 0.4846, 0.5, 0.5239, 0.5, 0.5239, 0.625, 0.4846, 0.625, 0.4846, 0.25, 0.5239, 0.25, 0.5239, 0.5, 0.4846, 0.5, 0.4846, 0.125, 0.5239, 0.125, 0.5239, 0.25, 0.4846, 0.25, 0.5344, 0.5, 0.5448, 0.5, 0.5448, 0.625, 0.5344, 0.625, 0.5239, 0.5, 0.5239, 0.25, 0.5239, 0.25, 0.5239, 0.5, 0.5344, 0.125, 0.5448, 0.125, 0.5448, 0.25, 0.5344, 0.25, 0.4209, 0.25, 0.4285, 0.25, 0.4285, 0.5, 0.4209, 0.5, 0.4133, 0.5, 0.4133, 0.25, 0.4133, 0.25, 0.4133, 0.5, 0.4209, 0.25, 0.4285, 0.25, 0.4285, 0.25, 0.4209, 0.25, 0.4285, 0.25, 0.4285, 0.5, 0.4285, 0.5, 0.4285, 0.25, 0.4763, 0.25, 0.4846, 0.25, 0.4846, 0.5, 0.4763, 0.5, 0.4846, 0.25, 0.4846, 0.5, 0.4846, 0.5, 0.4846, 0.25, 0.4763, 0.5, 0.468, 0.5, 0.468, 0.5, 0.4763, 0.5, 0.468, 0.5, 0.468, 0.25, 0.468, 0.25, 0.468, 0.5, 0.5344, 0.25, 0.5448, 0.25, 0.5448, 0.5, 0.5344, 0.5, 0.5344, 0.25, 0.5448, 0.25, 0.5448, 0.25, 0.5344, 0.25, 0.5448, 0.25, 0.5448, 0.5, 0.5448, 0.5, 0.5448, 0.25, 0.5344, 0.5, 0.5239, 0.5, 0.5239, 0.5, 0.5344, 0.5, 0.4133, 0.25, 0.4209, 0.25, 0.4209, 0.25, 0.4133, 0.25, 0.4133, 0.25, 0.4209, 0.25, 0.4209, 0.5, 0.4133, 0.5, 0.4133, 0.125, 0.4209, 0.125, 0.4209, 0.25, 0.4133, 0.25, 0.4285, 0.5, 0.4209, 0.5, 0.4209, 0.5, 0.4285, 0.5, 0.4133, 0.5, 0.4209, 0.5, 0.4209, 0.625, 0.4133, 0.625, 0.4846, 0.5, 0.4763, 0.5, 0.4763, 0.5, 0.4846, 0.5, 0.468, 0.25, 0.4763, 0.25, 0.4763, 0.5, 0.468, 0.5, 0.468, 0.125, 0.4763, 0.125, 0.4763, 0.25, 0.468, 0.25, 0.468, 0.25, 0.4763, 0.25, 0.4763, 0.25, 0.468, 0.25, 0.468, 0.5, 0.4763, 0.5, 0.4763, 0.625, 0.468, 0.625, 0.5448, 0.5, 0.5344, 0.5, 0.5344, 0.5, 0.5448, 0.5, 0.5239, 0.25, 0.5344, 0.25, 0.5344, 0.25, 0.5239, 0.25, 0.5239, 0.25, 0.5344, 0.25, 0.5344, 0.5, 0.5239, 0.5, 0.5239, 0.125, 0.5344, 0.125, 0.5344, 0.25, 0.5239, 0.25, 0.5239, 0.5, 0.5344, 0.5, 0.5344, 0.625, 0.5239, 0.625, 0.5448, 0.125, 0.625, 0.125, 0.625, 0.25, 0.5448, 0.25, 0.5448, 0.25, 0.625, 0.25, 0.625, 0.5, 0.5448, 0.5, 0.5448, 0.5, 0.625, 0.5, 0.625, 0.625, 0.5448, 0.625, 0.125, 0.5, 0.375, 0.5, 0.375, 0.625, 0.125, 0.625, 0.625, 0.5, 0.875, 0.5, 0.875, 0.625, 0.625, 0.625, 0.375, 0.5, 0.4133, 0.5, 0.4133, 0.625, 0.375, 0.625, 0.375, 0.25, 0.4133, 0.25, 0.4133, 0.5, 0.375, 0.5, 0.375, 0.125, 0.4133, 0.125, 0.4133, 0.25, 0.375, 0.25, 0.4209, 0.5, 0.4285, 0.5, 0.4285, 0.625, 0.4209, 0.625, 0.4209, 0.5, 0.4133, 0.5, 0.4133, 0.5, 0.4209, 0.5, 0.4209, 0.125, 0.4285, 0.125, 0.4285, 0.25, 0.4209, 0.25, 0.4285, 0.5, 0.468, 0.5, 0.468, 0.625, 0.4285, 0.625, 0.4285, 0.25, 0.468, 0.25, 0.468, 0.5, 0.4285, 0.5, 0.4285, 0.125, 0.468, 0.125, 0.468, 0.25, 0.4285, 0.25, 0.4763, 0.5, 0.4846, 0.5, 0.4846, 0.625, 0.4763, 0.625, 0.4763, 0.25, 0.4846, 0.25, 0.4846, 0.25, 0.4763, 0.25, 0.4763, 0.125, 0.4846, 0.125, 0.4846, 0.25, 0.4763, 0.25, 0.4846, 0.5, 0.5239, 0.5, 0.5239, 0.625, 0.4846, 0.625, 0.4846, 0.25, 0.5239, 0.25, 0.5239, 0.5, 0.4846, 0.5, 0.4846, 0.125, 0.5239, 0.125, 0.5239, 0.25, 0.4846, 0.25, 0.5344, 0.5, 0.5448, 0.5, 0.5448, 0.625, 0.5344, 0.625, 0.5239, 0.5, 0.5239, 0.25, 0.5239, 0.25, 0.5239, 0.5, 0.5344, 0.125, 0.5448, 0.125, 0.5448, 0.25, 0.5344, 0.25, 0.4209, 0.25, 0.4285, 0.25, 0.4285, 0.5, 0.4209, 0.5, 0.4133, 0.5, 0.4133, 0.25, 0.4133, 0.25, 0.4133, 0.5, 0.4209, 0.25, 0.4285, 0.25, 0.4285, 0.25, 0.4209, 0.25, 0.4285, 0.25, 0.4285, 0.5, 0.4285, 0.5, 0.4285, 0.25, 0.4763, 0.25, 0.4846, 0.25, 0.4846, 0.5, 0.4763, 0.5, 0.4846, 0.25, 0.4846, 0.5, 0.4846, 0.5, 0.4846, 0.25, 0.4763, 0.5, 0.468, 0.5, 0.468, 0.5, 0.4763, 0.5, 0.468, 0.5, 0.468, 0.25, 0.468, 0.25, 0.468, 0.5, 0.5344, 0.25, 0.5448, 0.25, 0.5448, 0.5, 0.5344, 0.5, 0.5344, 0.25, 0.5448, 0.25, 0.5448, 0.25, 0.5344, 0.25, 0.5448, 0.25, 0.5448, 0.5, 0.5448, 0.5, 0.5448, 0.25, 0.5344, 0.5, 0.5239, 0.5, 0.5239, 0.5, 0.5344, 0.5, 0.4133, 0.25, 0.4209, 0.25, 0.4209, 0.25, 0.4133, 0.25, 0.4133, 0.25, 0.4209, 0.25, 0.4209, 0.5, 0.4133, 0.5, 0.4133, 0.125, 0.4209, 0.125, 0.4209, 0.25, 0.4133, 0.25, 0.4285, 0.5, 0.4209, 0.5, 0.4209, 0.5, 0.4285, 0.5, 0.4133, 0.5, 0.4209, 0.5, 0.4209, 0.625, 0.4133, 0.625, 0.4846, 0.5, 0.4763, 0.5, 0.4763, 0.5, 0.4846, 0.5, 0.468, 0.25, 0.4763, 0.25, 0.4763, 0.5, 0.468, 0.5, 0.468, 0.125, 0.4763, 0.125, 0.4763, 0.25, 0.468, 0.25, 0.468, 0.25, 0.4763, 0.25, 0.4763, 0.25, 0.468, 0.25, 0.468, 0.5, 0.4763, 0.5, 0.4763, 0.625, 0.468, 0.625, 0.5448, 0.5, 0.5344, 0.5, 0.5344, 0.5, 0.5448, 0.5, 0.5239, 0.25, 0.5344, 0.25, 0.5344, 0.25, 0.5239, 0.25, 0.5239, 0.25, 0.5344, 0.25, 0.5344, 0.5, 0.5239, 0.5, 0.5239, 0.125, 0.5344, 0.125, 0.5344, 0.25, 0.5239, 0.25, 0.5239, 0.5, 0.5344, 0.5, 0.5344, 0.625, 0.5239, 0.625, 0.5448, 0.125, 0.625, 0.125, 0.625, 0.25, 0.5448, 0.25, 0.5448, 0.25, 0.625, 0.25, 0.625, 0.5, 0.5448, 0.5, 0.5448, 0.5, 0.625, 0.5, 0.625, 0.625, 0.5448, 0.625, 0.125, 0.5, 0.375, 0.5, 0.375, 0.625, 0.125, 0.625, 0.625, 0.5, 0.875, 0.5, 0.875, 0.625, 0.625, 0.625, 0.375, 0.5, 0.4133, 0.5, 0.4133, 0.625, 0.375, 0.625, 0.375, 0.25, 0.4133, 0.25, 0.4133, 0.5, 0.375, 0.5, 0.375, 0.125, 0.4133, 0.125, 0.4133, 0.25, 0.375, 0.25, 0.4209, 0.5, 0.4285, 0.5, 0.4285, 0.625, 0.4209, 0.625, 0.4209, 0.5, 0.4133, 0.5, 0.4133, 0.5, 0.4209, 0.5, 0.4209, 0.125, 0.4285, 0.125, 0.4285, 0.25, 0.4209, 0.25, 0.4285, 0.5, 0.468, 0.5, 0.468, 0.625, 0.4285, 0.625, 0.4285, 0.25, 0.468, 0.25, 0.468, 0.5, 0.4285, 0.5, 0.4285, 0.125, 0.468, 0.125, 0.468, 0.25, 0.4285, 0.25, 0.4763, 0.5, 0.4846, 0.5, 0.4846, 0.625, 0.4763, 0.625, 0.4763, 0.25, 0.4846, 0.25, 0.4846, 0.25, 0.4763, 0.25, 0.4763, 0.125, 0.4846, 0.125, 0.4846, 0.25, 0.4763, 0.25, 0.4846, 0.5, 0.5239, 0.5, 0.5239, 0.625, 0.4846, 0.625, 0.4846, 0.25, 0.5239, 0.25, 0.5239, 0.5, 0.4846, 0.5, 0.4846, 0.125, 0.5239, 0.125, 0.5239, 0.25, 0.4846, 0.25, 0.5344, 0.5, 0.5448, 0.5, 0.5448, 0.625, 0.5344, 0.625, 0.5239, 0.5, 0.5239, 0.25, 0.5239, 0.25, 0.5239, 0.5, 0.5344, 0.125, 0.5448, 0.125, 0.5448, 0.25, 0.5344, 0.25, 0.4209, 0.25, 0.4285, 0.25, 0.4285, 0.5, 0.4209, 0.5, 0.4133, 0.5, 0.4133, 0.25, 0.4133, 0.25, 0.4133, 0.5, 0.4209, 0.25, 0.4285, 0.25, 0.4285, 0.25, 0.4209, 0.25, 0.4285, 0.25, 0.4285, 0.5, 0.4285, 0.5, 0.4285, 0.25, 0.4763, 0.25, 0.4846, 0.25, 0.4846, 0.5, 0.4763, 0.5, 0.4846, 0.25, 0.4846, 0.5, 0.4846, 0.5, 0.4846, 0.25, 0.4763, 0.5, 0.468, 0.5, 0.468, 0.5, 0.4763, 0.5, 0.468, 0.5, 0.468, 0.25, 0.468, 0.25, 0.468, 0.5, 0.5344, 0.25, 0.5448, 0.25, 0.5448, 0.5, 0.5344, 0.5, 0.5344, 0.25, 0.5448, 0.25, 0.5448, 0.25, 0.5344, 0.25, 0.5448, 0.25, 0.5448, 0.5, 0.5448, 0.5, 0.5448, 0.25, 0.5344, 0.5, 0.5239, 0.5, 0.5239, 0.5, 0.5344, 0.5, 0.4133, 0.25, 0.4209, 0.25, 0.4209, 0.25, 0.4133, 0.25, 0.4133, 0.25, 0.4209, 0.25, 0.4209, 0.5, 0.4133, 0.5, 0.4133, 0.125, 0.4209, 0.125, 0.4209, 0.25, 0.4133, 0.25, 0.4285, 0.5, 0.4209, 0.5, 0.4209, 0.5, 0.4285, 0.5, 0.4133, 0.5, 0.4209, 0.5, 0.4209, 0.625, 0.4133, 0.625, 0.4846, 0.5, 0.4763, 0.5, 0.4763, 0.5, 0.4846, 0.5, 0.468, 0.25, 0.4763, 0.25, 0.4763, 0.5, 0.468, 0.5, 0.468, 0.125, 0.4763, 0.125, 0.4763, 0.25, 0.468, 0.25, 0.468, 0.25, 0.4763, 0.25, 0.4763, 0.25, 0.468, 0.25, 0.468, 0.5, 0.4763, 0.5, 0.4763, 0.625, 0.468, 0.625, 0.5448, 0.5, 0.5344, 0.5, 0.5344, 0.5, 0.5448, 0.5, 0.5239, 0.25, 0.5344, 0.25, 0.5344, 0.25, 0.5239, 0.25, 0.5239, 0.25, 0.5344, 0.25, 0.5344, 0.5, 0.5239, 0.5, 0.5239, 0.125, 0.5344, 0.125, 0.5344, 0.25, 0.5239, 0.25, 0.5239, 0.5, 0.5344, 0.5, 0.5344, 0.625, 0.5239, 0.625, 0.5448, 0.125, 0.625, 0.125, 0.625, 0.25, 0.5448, 0.25, 0.5448, 0.25, 0.625, 0.25, 0.625, 0.5, 0.5448, 0.5, 0.5448, 0.5, 0.625, 0.5, 0.625, 0.625, 0.5448, 0.625, 0.125, 0.5, 0.375, 0.5, 0.375, 0.625, 0.125, 0.625, 0.625, 0.5, 0.875, 0.5, 0.875, 0.625, 0.625, 0.625, 0.375, 0.5, 0.4133, 0.5, 0.4133, 0.625, 0.375, 0.625, 0.375, 0.25, 0.4133, 0.25, 0.4133, 0.5, 0.375, 0.5, 0.375, 0.125, 0.4133, 0.125, 0.4133, 0.25, 0.375, 0.25, 0.4209, 0.5, 0.4285, 0.5, 0.4285, 0.625, 0.4209, 0.625, 0.4209, 0.5, 0.4133, 0.5, 0.4133, 0.5, 0.4209, 0.5, 0.4209, 0.125, 0.4285, 0.125, 0.4285, 0.25, 0.4209, 0.25, 0.4285, 0.5, 0.468, 0.5, 0.468, 0.625, 0.4285, 0.625, 0.4285, 0.25, 0.468, 0.25, 0.468, 0.5, 0.4285, 0.5, 0.4285, 0.125, 0.468, 0.125, 0.468, 0.25, 0.4285, 0.25, 0.4763, 0.5, 0.4846, 0.5, 0.4846, 0.625, 0.4763, 0.625, 0.4763, 0.25, 0.4846, 0.25, 0.4846, 0.25, 0.4763, 0.25, 0.4763, 0.125, 0.4846, 0.125, 0.4846, 0.25, 0.4763, 0.25, 0.4846, 0.5, 0.5239, 0.5, 0.5239, 0.625, 0.4846, 0.625, 0.4846, 0.25, 0.5239, 0.25, 0.5239, 0.5, 0.4846, 0.5, 0.4846, 0.125, 0.5239, 0.125, 0.5239, 0.25, 0.4846, 0.25, 0.5344, 0.5, 0.5448, 0.5, 0.5448, 0.625, 0.5344, 0.625, 0.5239, 0.5, 0.5239, 0.25, 0.5239, 0.25, 0.5239, 0.5, 0.5344, 0.125, 0.5448, 0.125, 0.5448, 0.25, 0.5344, 0.25, 0.4209, 0.25, 0.4285, 0.25, 0.4285, 0.5, 0.4209, 0.5, 0.4133, 0.5, 0.4133, 0.25, 0.4133, 0.25, 0.4133, 0.5, 0.4209, 0.25, 0.4285, 0.25, 0.4285, 0.25, 0.4209, 0.25, 0.4285, 0.25, 0.4285, 0.5, 0.4285, 0.5, 0.4285, 0.25, 0.4763, 0.25, 0.4846, 0.25, 0.4846, 0.5, 0.4763, 0.5, 0.4846, 0.25, 0.4846, 0.5, 0.4846, 0.5, 0.4846, 0.25, 0.4763, 0.5, 0.468, 0.5, 0.468, 0.5, 0.4763, 0.5, 0.468, 0.5, 0.468, 0.25, 0.468, 0.25, 0.468, 0.5, 0.5344, 0.25, 0.5448, 0.25, 0.5448, 0.5, 0.5344, 0.5, 0.5344, 0.25, 0.5448, 0.25, 0.5448, 0.25, 0.5344, 0.25, 0.5448, 0.25, 0.5448, 0.5, 0.5448, 0.5, 0.5448, 0.25, 0.5344, 0.5, 0.5239, 0.5, 0.5239, 0.5, 0.5344, 0.5, 0.4133, 0.25, 0.4209, 0.25, 0.4209, 0.25, 0.4133, 0.25, 0.4133, 0.25, 0.4209, 0.25, 0.4209, 0.5, 0.4133, 0.5, 0.4133, 0.125, 0.4209, 0.125, 0.4209, 0.25, 0.4133, 0.25, 0.4285, 0.5, 0.4209, 0.5, 0.4209, 0.5, 0.4285, 0.5, 0.4133, 0.5, 0.4209, 0.5, 0.4209, 0.625, 0.4133, 0.625, 0.4846, 0.5, 0.4763, 0.5, 0.4763, 0.5, 0.4846, 0.5, 0.468, 0.25, 0.4763, 0.25, 0.4763, 0.5, 0.468, 0.5, 0.468, 0.125, 0.4763, 0.125, 0.4763, 0.25, 0.468, 0.25, 0.468, 0.25, 0.4763, 0.25, 0.4763, 0.25, 0.468, 0.25, 0.468, 0.5, 0.4763, 0.5, 0.4763, 0.625, 0.468, 0.625, 0.5448, 0.5, 0.5344, 0.5, 0.5344, 0.5, 0.5448, 0.5, 0.5239, 0.25, 0.5344, 0.25, 0.5344, 0.25, 0.5239, 0.25, 0.5239, 0.25, 0.5344, 0.25, 0.5344, 0.5, 0.5239, 0.5, 0.5239, 0.125, 0.5344, 0.125, 0.5344, 0.25, 0.5239, 0.25, 0.5239, 0.5, 0.5344, 0.5, 0.5344, 0.625, 0.5239, 0.625, 0.5448, 0.125, 0.625, 0.125, 0.625, 0.25, 0.5448, 0.25, 0.5448, 0.25, 0.625, 0.25, 0.625, 0.5, 0.5448, 0.5, 0.5448, 0.5, 0.625, 0.5, 0.625, 0.625, 0.5448, 0.625, 0.125, 0.5, 0.375, 0.5, 0.375, 0.625, 0.125, 0.625, 0.625, 0.5, 0.875, 0.5, 0.875, 0.625, 0.625, 0.625, 0.375, 0.5, 0.4133, 0.5, 0.4133, 0.625, 0.375, 0.625, 0.375, 0.25, 0.4133, 0.25, 0.4133, 0.5, 0.375, 0.5, 0.375, 0.125, 0.4133, 0.125, 0.4133, 0.25, 0.375, 0.25, 0.4209, 0.5, 0.4285, 0.5, 0.4285, 0.625, 0.4209, 0.625, 0.4209, 0.5, 0.4133, 0.5, 0.4133, 0.5, 0.4209, 0.5, 0.4209, 0.125, 0.4285, 0.125, 0.4285, 0.25, 0.4209, 0.25, 0.4285, 0.5, 0.468, 0.5, 0.468, 0.625, 0.4285, 0.625, 0.4285, 0.25, 0.468, 0.25, 0.468, 0.5, 0.4285, 0.5, 0.4285, 0.125, 0.468, 0.125, 0.468, 0.25, 0.4285, 0.25, 0.4763, 0.5, 0.4846, 0.5, 0.4846, 0.625, 0.4763, 0.625, 0.4763, 0.25, 0.4846, 0.25, 0.4846, 0.25, 0.4763, 0.25, 0.4763, 0.125, 0.4846, 0.125, 0.4846, 0.25, 0.4763, 0.25, 0.4846, 0.5, 0.5239, 0.5, 0.5239, 0.625, 0.4846, 0.625, 0.4846, 0.25, 0.5239, 0.25, 0.5239, 0.5, 0.4846, 0.5, 0.4846, 0.125, 0.5239, 0.125, 0.5239, 0.25, 0.4846, 0.25, 0.5344, 0.5, 0.5448, 0.5, 0.5448, 0.625, 0.5344, 0.625, 0.5239, 0.5, 0.5239, 0.25, 0.5239, 0.25, 0.5239, 0.5, 0.5344, 0.125, 0.5448, 0.125, 0.5448, 0.25, 0.5344, 0.25, 0.4209, 0.25, 0.4285, 0.25, 0.4285, 0.5, 0.4209, 0.5, 0.4133, 0.5, 0.4133, 0.25, 0.4133, 0.25, 0.4133, 0.5, 0.4209, 0.25, 0.4285, 0.25, 0.4285, 0.25, 0.4209, 0.25, 0.4285, 0.25, 0.4285, 0.5, 0.4285, 0.5, 0.4285, 0.25, 0.4763, 0.25, 0.4846, 0.25, 0.4846, 0.5, 0.4763, 0.5, 0.4846, 0.25, 0.4846, 0.5, 0.4846, 0.5, 0.4846, 0.25, 0.4763, 0.5, 0.468, 0.5, 0.468, 0.5, 0.4763, 0.5, 0.468, 0.5, 0.468, 0.25, 0.468, 0.25, 0.468, 0.5, 0.5344, 0.25, 0.5448, 0.25, 0.5448, 0.5, 0.5344, 0.5, 0.5344, 0.25, 0.5448, 0.25, 0.5448, 0.25, 0.5344, 0.25, 0.5448, 0.25, 0.5448, 0.5, 0.5448, 0.5, 0.5448, 0.25, 0.5344, 0.5, 0.5239, 0.5, 0.5239, 0.5, 0.5344, 0.5, 0.4133, 0.25, 0.4209, 0.25, 0.4209, 0.25, 0.4133, 0.25, 0.4133, 0.25, 0.4209, 0.25, 0.4209, 0.5, 0.4133, 0.5, 0.4133, 0.125, 0.4209, 0.125, 0.4209, 0.25, 0.4133, 0.25, 0.4285, 0.5, 0.4209, 0.5, 0.4209, 0.5, 0.4285, 0.5, 0.4133, 0.5, 0.4209, 0.5, 0.4209, 0.625, 0.4133, 0.625, 0.4846, 0.5, 0.4763, 0.5, 0.4763, 0.5, 0.4846, 0.5, 0.468, 0.25, 0.4763, 0.25, 0.4763, 0.5, 0.468, 0.5, 0.468, 0.125, 0.4763, 0.125, 0.4763, 0.25, 0.468, 0.25, 0.468, 0.25, 0.4763, 0.25, 0.4763, 0.25, 0.468, 0.25, 0.468, 0.5, 0.4763, 0.5, 0.4763, 0.625, 0.468, 0.625, 0.5448, 0.5, 0.5344, 0.5, 0.5344, 0.5, 0.5448, 0.5, 0.5239, 0.25, 0.5344, 0.25, 0.5344, 0.25, 0.5239, 0.25, 0.5239, 0.25, 0.5344, 0.25, 0.5344, 0.5, 0.5239, 0.5, 0.5239, 0.125, 0.5344, 0.125, 0.5344, 0.25, 0.5239, 0.25, 0.5239, 0.5, 0.5344, 0.5, 0.5344, 0.625, 0.5239, 0.625])
me_cube_005.materials.append(mat_material)
me_cube_005.use_mirror_vertex_groups = False
me_cube_005.update()

# ---- objects
ob_light = bpy.data.objects.new('Light', light_light)
ob_camera = bpy.data.objects.new('Camera', cam_camera)
ob_cube_003 = bpy.data.objects.new('Cube.003', me_cube_005)

# ---- transforms, parenting, visibility, modifiers, constraints
ob_light.location = (4.076, 1.005, 5.904)
ob_light.rotation_euler = (0.6503, 0.05522, 1.866)
ob_light.lock_rotations_4d = False
ob_light.empty_display_type = 'ARROWS'
ob_light.color = (0.0, 0.0, 0.0, 0.0)
ob_light.lineart.crease_threshold = 0.0
ob_camera.location = (7.359, -6.926, 4.958)
ob_camera.rotation_euler = (1.109, 0.0, 0.8149)
ob_camera.lock_rotations_4d = False
ob_camera.empty_display_type = 'ARROWS'
ob_camera.color = (0.0, 0.0, 0.0, 0.0)
ob_camera.display_type = 'WIRE'
ob_camera.lineart.crease_threshold = 0.0
ob_cube_003.location = (7.758e-19, 1.115, 1.097)
ob_cube_003.rotation_euler = (1.561, 2.22e-16, 2.198e-16)
ob_cube_003.scale = (0.06041, 0.6062, 1.0)
ob_cube_003.lock_rotations_4d = False
ob_cube_003.empty_display_type = 'ARROWS'
ob_cube_003.lineart.crease_threshold = 0.0
_m = ob_cube_003.modifiers.new('Mirror', 'MIRROR')
_m.use_axis = (True, True, False)
_m.use_clip = True

# ---- collection membership
col_collection.objects.link(ob_light)
col_collection.objects.link(ob_camera)
col_collection.objects.link(ob_cube_003)

# ---- scene / render settings (as saved in the file)
scene.camera = ob_camera
scene.frame_start = 1; scene.frame_end = 250; scene.frame_set(1)
scene.render.engine = 'BLENDER_EEVEE_NEXT'
scene.cycles.sampling_pattern = 'TABULATED_SOBOL'
scene.view_settings.view_transform = 'Filmic'
bpy.context.view_layer.update()
